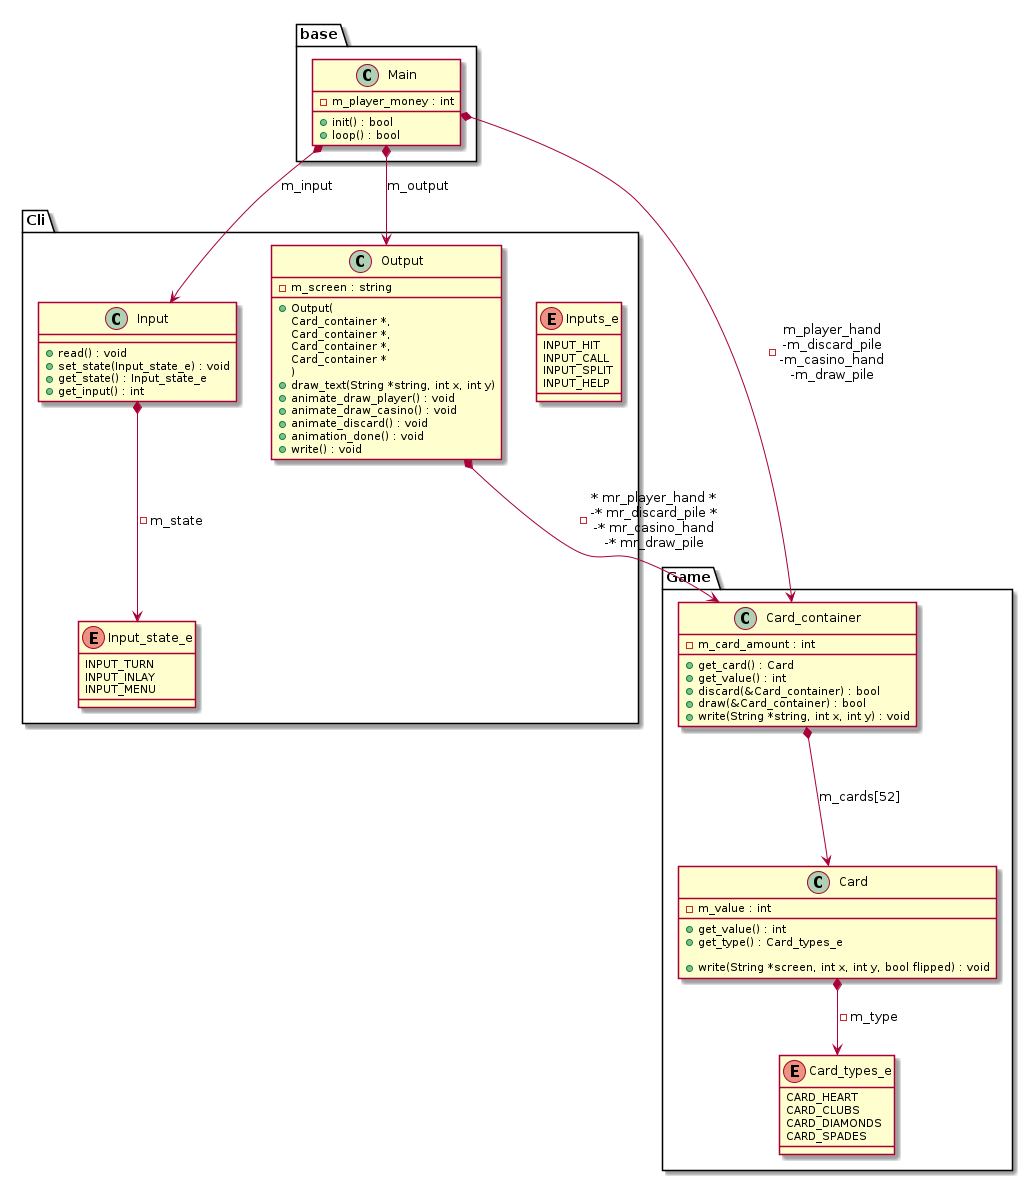

The diagram above was rendered by PlantUML. Its source (embedded in the PNG):
@startuml class_diagram

package base {
    class Main {
        -m_player_money : int
        +init() : bool
        +loop() : bool
    }
}

package Cli {
    enum Input_state_e {
        INPUT_TURN
        INPUT_INLAY
        INPUT_MENU
    }

    enum Inputs_e {
        INPUT_HIT
        INPUT_CALL
        INPUT_SPLIT
        INPUT_HELP
    }

    class Input {
        +read() : void
        +set_state(Input_state_e) : void
        +get_state() : Input_state_e
        +get_input() : int
    }


    class Output {
		-m_screen : string
        +Output(\nCard_container *,\nCard_container *,\nCard_container *,\nCard_container *\n)
		+draw_text(String *string, int x, int y)
		+animate_draw_player() : void
		+animate_draw_casino() : void
		+animate_discard() : void
		+animation_done() : void
        +write() : void
    }
}

Input *--> Input_state_e : -m_state

package Game {
    enum Card_types_e {
        CARD_HEART
        CARD_CLUBS
        CARD_DIAMONDS
        CARD_SPADES
    }

    class Card_container {
        -m_card_amount : int
        +get_card() : Card
        +get_value() : int
        +discard(&Card_container) : bool
        +draw(&Card_container) : bool
		+write(String *string, int x, int y) : void
    }

    class Card {
        -m_value : int
        +get_value() : int
        +get_type() : Card_types_e

		+write(String *screen, int x, int y, bool flipped) : void
	}

    Card *--> Card_types_e : -m_type
    Card_container *---> Card : m_cards[52]

}



Main *--> Card_container : -m_player_hand\n-m_discard_pile\n-m_casino_hand\n-m_draw_pile
Main *--> Input : m_input
Main *--> Output : m_output

Output *--> Card_container : -* mr_player_hand *\n-* mr_discard_pile *\n-* mr_casino_hand\n-* mr_draw_pile


@enduml